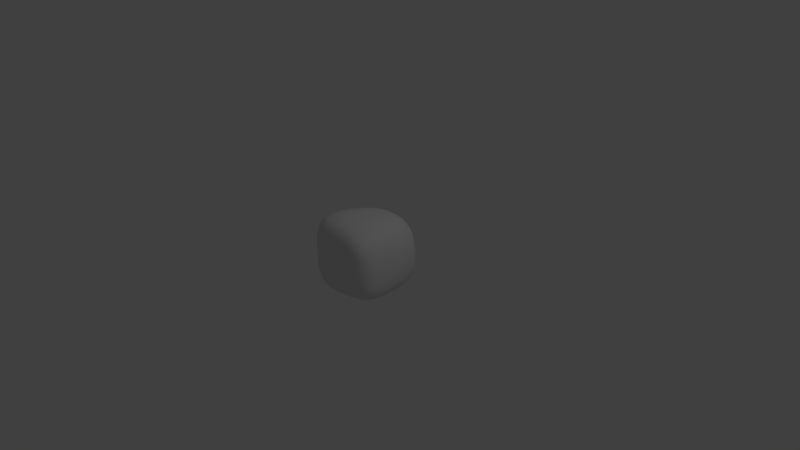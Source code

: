 # Source: Rock.blend  (saved by Blender 2.61.0; exported with 4.5.12 LTS)
import bpy
from mathutils import Matrix  # noqa: F401  (used for matrix-valued properties, if any)

bpy.ops.wm.read_factory_settings(use_empty=True)
scene = bpy.context.scene
scene.name = 'Scene'

# ---- collections
col_collection_1 = bpy.data.collections.new('Collection 1'); scene.collection.children.link(col_collection_1)

# ---- materials (node trees are filled in below, after node groups)
mat_material = bpy.data.materials.new('Material')
mat_material.alpha_threshold = 0.0
mat_material.use_transparent_shadow = False
mat_material.roughness = 0.5
mat_material.line_color = (0.0, 0.0, 0.0, 1.0)

# ---- material node trees

# ---- world
world_world = bpy.data.worlds.new('World'); scene.world = world_world
world_world.color = (0.05088, 0.05088, 0.05088)
world_world.use_sun_shadow = False
world_world.sun_shadow_jitter_overblur = 0.0
world_world.cycles.sampling_method = 'MANUAL'
world_world.cycles.sample_map_resolution = 256

# ---- cameras
cam_camera = bpy.data.cameras.new('Camera')
cam_camera.clip_end = 100.0
cam_camera.lens = 35.0
cam_camera.sensor_width = 32.0
cam_camera.sensor_height = 18.0
cam_camera.ortho_scale = 7.314
cam_camera.dof.focus_distance = 0.0
cam_camera.dof.aperture_fstop = 128.0

# ---- lights
light_lamp = bpy.data.lights.new('Lamp', 'POINT')
light_lamp.transmission_factor = 0.0
light_lamp.cutoff_distance = 30.0
light_lamp.energy = 100.0
light_lamp.shadow_buffer_clip_start = 1.001
light_lamp.shadow_soft_size = 1.0
light_lamp.shadow_maximum_resolution = 0.006
light_lamp.use_absolute_resolution = True
light_lamp.cycles.use_multiple_importance_sampling = False

# ---- meshes
me_cube = bpy.data.meshes.new('Cube')
me_cube.from_pydata([(0.3267, 0.5434, -0.4072), (0.4057, -0.5366, -0.4313), (-0.7293, -0.5366, -0.6339), (-0.6709, 0.5434, -0.5858), (0.2477, 0.5434, 0.319), (0.2958, -0.5366, 0.3946), (-0.6915, -0.5366, 0.5904), (-0.4029, 0.5434, 0.3705), (0.4009, 0.5434, -0.01148), (0.4194, -0.5366, -0.01148), (-0.7064, -0.5366, -0.01148), (-0.4553, 0.5434, -0.02179), (-0.05188, 0.5434, -0.5515), (-0.05188, -0.5366, -0.5515), (-0.05188, 0.5434, 0.5285), (-0.05188, -0.5366, 0.5285), (-0.05188, -0.4336, -0.01148), (-0.05188, 0.5434, -0.01148), (0.4246, 0.003375, -0.5171), (-0.6606, 0.003375, -0.5927), (0.3919, 0.003375, 0.4615), (-0.6417, 0.003375, 0.5594), (0.4333, 0.003375, -0.01148), (-0.9045, 0.003375, -0.01663), (-0.05188, 0.003375, -0.5515), (-0.05188, 0.003375, 0.5285)], [], [(9, 16, 13, 1), (16, 10, 2, 13), (5, 15, 16, 9), (15, 6, 10, 16), (8, 17, 14, 4), (17, 11, 7, 14), (0, 12, 17, 8), (12, 3, 11, 17), (18, 0, 8, 22), (22, 9, 1, 18), (4, 20, 22, 8), (20, 5, 9, 22), (10, 23, 19, 2), (23, 11, 3, 19), (6, 21, 23, 10), (21, 7, 11, 23), (13, 24, 18, 1), (0, 18, 24, 12), (2, 19, 24, 13), (19, 3, 12, 24), (14, 25, 20, 4), (25, 15, 5, 20), (7, 21, 25, 14), (21, 6, 15, 25)])
me_cube.polygons.foreach_set('use_smooth', [True] * 24)
_uv = me_cube.uv_layers.new(name='UVMap')
_uv.uv.foreach_set('vector', [0.0, 0.1864, 0.146, 0.1861, 0.1455, 0.3521, 0.004624, 0.3156, 0.146, 0.1861, 0.3464, 0.1852, 0.354, 0.3768, 0.1455, 0.3521, 0.03767, 0.06126, 0.1445, 0.01967, 0.146, 0.1861, 0.0, 0.1864, 0.1445, 0.01967, 0.3413, 0.0, 0.3464, 0.1852, 0.146, 0.1861, 0.5591, 0.377, 0.5093, 0.5072, 0.354, 0.4478, 0.4472, 0.3847, 0.5093, 0.5072, 0.4679, 0.6243, 0.3609, 0.5661, 0.354, 0.4478, 0.6647, 0.4418, 0.6646, 0.5665, 0.5093, 0.5072, 0.5591, 0.377, 0.6646, 0.5665, 0.6064, 0.7483, 0.4679, 0.6243, 0.5093, 0.5072, 0.6907, 0.1672, 0.7272, 0.0, 0.8469, 0.001736, 0.8457, 0.1682, 0.8457, 0.1682, 0.8455, 0.3341, 0.717, 0.3332, 0.6907, 0.1672, 0.9519, 0.0003129, 0.9918, 0.1686, 0.8457, 0.1682, 0.8469, 0.001736, 0.9918, 0.1686, 0.973, 0.3332, 0.8455, 0.3341, 0.8457, 0.1682, 0.6903, 0.1917, 0.5272, 0.19, 0.523, 0.01331, 0.6901, 0.0, 0.5272, 0.19, 0.3545, 0.19, 0.3572, 0.01584, 0.523, 0.01331, 0.6907, 0.377, 0.5238, 0.368, 0.5272, 0.19, 0.6903, 0.1917, 0.5238, 0.368, 0.354, 0.3109, 0.3545, 0.19, 0.5272, 0.19, 0.354, 0.5237, 0.1878, 0.5236, 0.188, 0.3768, 0.3537, 0.3792, 0.02113, 0.4022, 0.188, 0.3768, 0.1878, 0.5236, 0.02163, 0.5236, 0.3539, 0.7337, 0.1875, 0.7111, 0.1878, 0.5236, 0.354, 0.5237, 0.1875, 0.7111, 0.02129, 0.7139, 0.02163, 0.5236, 0.1878, 0.5236, 0.8613, 0.7084, 0.8618, 0.5427, 1.0, 0.5432, 0.9615, 0.7128, 0.8618, 0.5427, 0.8624, 0.377, 0.974, 0.3794, 1.0, 0.5432, 0.7609, 0.7131, 0.6807, 0.5433, 0.8618, 0.5427, 0.8613, 0.7084, 0.6807, 0.5433, 0.6647, 0.377, 0.8624, 0.377, 0.8618, 0.5427])
me_cube.materials.append(mat_material)
me_cube.use_remesh_preserve_volume = False
me_cube.use_remesh_preserve_attributes = False
me_cube.use_mirror_vertex_groups = False
me_cube.update()

# ---- objects
ob_cube = bpy.data.objects.new('Cube', me_cube)
ob_lamp = bpy.data.objects.new('Lamp', light_lamp)
ob_camera = bpy.data.objects.new('Camera', cam_camera)

# ---- transforms, parenting, visibility, modifiers, constraints
ob_cube.location = (0.0, 0.0, 0.0)
ob_cube.lock_rotations_4d = False
ob_cube.empty_display_type = 'ARROWS'
ob_cube.lineart.crease_threshold = 0.0
_m = ob_cube.modifiers.new('Subsurf', 'SUBSURF')
_m.uv_smooth = 'PRESERVE_CORNERS'
_m.quality = 2
_m.show_only_control_edges = False
ob_lamp.location = (4.076, 1.005, 5.904)
ob_lamp.rotation_euler = (0.6503, 0.05522, 1.866)
ob_lamp.lock_rotations_4d = False
ob_lamp.empty_display_type = 'ARROWS'
ob_lamp.color = (0.0, 0.0, 0.0, 0.0)
ob_lamp.lineart.crease_threshold = 0.0
ob_camera.location = (7.481, -6.508, 5.344)
ob_camera.rotation_euler = (1.109, 0.01082, 0.8149)
ob_camera.lock_rotations_4d = False
ob_camera.empty_display_type = 'ARROWS'
ob_camera.color = (0.0, 0.0, 0.0, 0.0)
ob_camera.display_type = 'WIRE'
ob_camera.lineart.crease_threshold = 0.0

# ---- collection membership
col_collection_1.objects.link(ob_cube)
col_collection_1.objects.link(ob_lamp)
col_collection_1.objects.link(ob_camera)

# ---- scene / render settings (as saved in the file)
scene.camera = ob_camera
scene.frame_start = 1; scene.frame_end = 250; scene.frame_set(1)
scene.render.engine = 'BLENDER_EEVEE_NEXT'
scene.render.image_settings.color_mode = 'RGB'
scene.render.image_settings.compression = 90
scene.render.resolution_percentage = 50
scene.render.dither_intensity = 0.0
scene.render.use_bake_selected_to_active = True
scene.render.bake_margin = 2
scene.render.bake_bias = 0.0
scene.cycles.use_denoising = False
scene.cycles.samples = 10
scene.cycles.sampling_pattern = 'TABULATED_SOBOL'
scene.cycles.light_sampling_threshold = 0.0
scene.cycles.use_adaptive_sampling = False
scene.cycles.use_light_tree = False
scene.cycles.blur_glossy = 0.0
scene.cycles.volume_bounces = 1
scene.cycles.pixel_filter_type = 'GAUSSIAN'
scene.cycles.sample_clamp_indirect = 0.0
scene.view_settings.view_transform = 'Standard'
bpy.context.view_layer.update()
